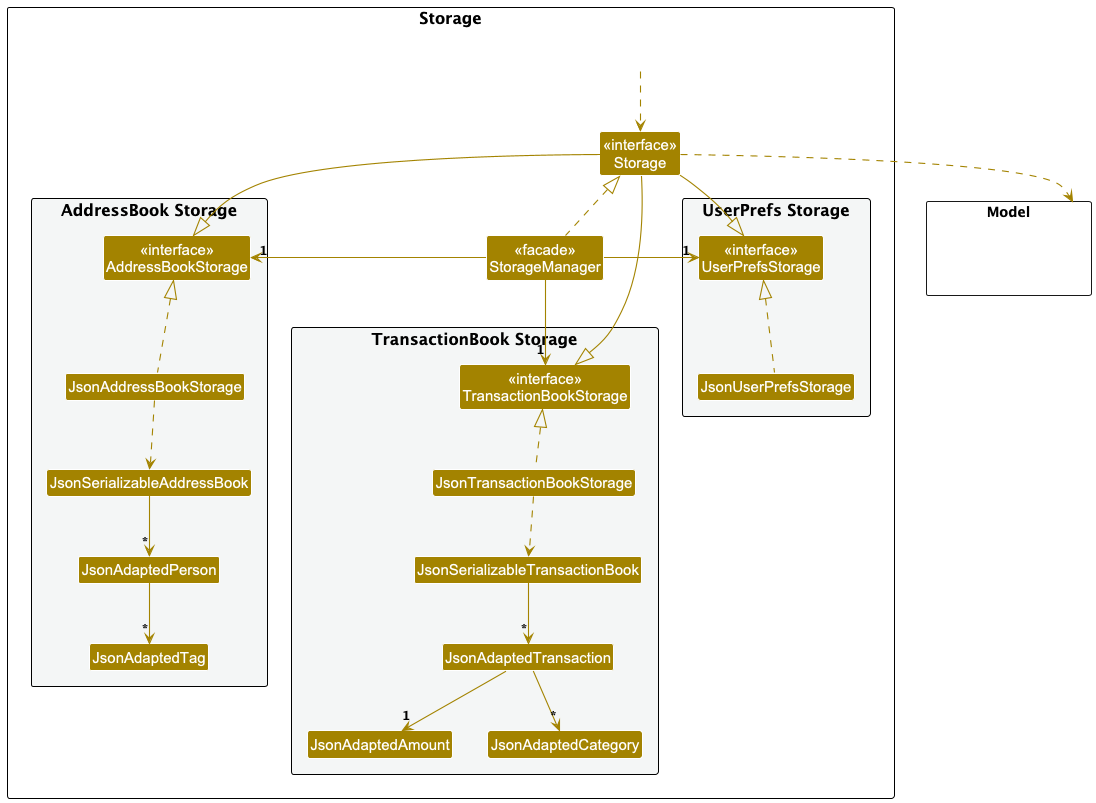

The diagram above was rendered by PlantUML. Its source (embedded in the PNG):
@startuml
!include style.puml
skinparam arrowThickness 1.1
skinparam arrowColor STORAGE_COLOR
skinparam classBackgroundColor STORAGE_COLOR


package Model <<Rectangle>> {
Class HiddenModel #FFFFFF
}

package Storage as StoragePackage {

Class "<<interface>>\nStorage" as Storage
Class "<<facade>>\nStorageManager" as StorageManager

package "TransactionBook Storage" #F4F6F6{
Class "<<interface>>\nTransactionBookStorage" as TransactionBookStorage
Class JsonTransactionBookStorage
Class JsonSerializableTransactionBook
Class JsonAdaptedTransaction
Class JsonAdaptedAmount
Class JsonAdaptedCategory
}

package "UserPrefs Storage" #F4F6F6{
Class "<<interface>>\nUserPrefsStorage" as UserPrefsStorage
Class JsonUserPrefsStorage
}


package "AddressBook Storage" #F4F6F6{
Class "<<interface>>\nAddressBookStorage" as AddressBookStorage
Class JsonAddressBookStorage
Class JsonSerializableAddressBook
Class JsonAdaptedPerson
Class JsonAdaptedTag
}

Class HiddenOutside #FFFFFF
HiddenOutside ..> Storage

StorageManager -right-> "1" AddressBookStorage
StorageManager -right-> "1" UserPrefsStorage
StorageManager --> "1" TransactionBookStorage
StorageManager .up.|> Storage

Storage --|> AddressBookStorage
Storage --|> UserPrefsStorage
Storage --|> TransactionBookStorage
Storage ..> Model

JsonUserPrefsStorage .up.|> UserPrefsStorage

JsonAddressBookStorage .up.|> AddressBookStorage
JsonAddressBookStorage ..> JsonSerializableAddressBook
JsonSerializableAddressBook --> "*" JsonAdaptedPerson
JsonAdaptedPerson --> "*" JsonAdaptedTag

JsonTransactionBookStorage .up.|> TransactionBookStorage
JsonTransactionBookStorage ..> JsonSerializableTransactionBook
JsonSerializableTransactionBook --> "*" JsonAdaptedTransaction
JsonAdaptedTransaction --> "1" JsonAdaptedAmount
JsonAdaptedTransaction --> "*" JsonAdaptedCategory



@enduml